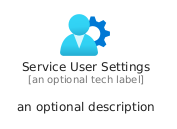

The diagram above was rendered by PlantUML. Its source (embedded in the PNG):
@startuml
' configures the library
!global $INCLUSION_MODE="local"
!global $LIB_BASE_LOCATION="../../.."

' loads the library's bootstrap
!include $LIB_BASE_LOCATION/bootstrap.puml

' loads the package bootstrap
include('azure/bootstrap')

' loads the Item which embeds the element ServiceUserSettings
include('azure/Item/Identity/ServiceUserSettings')

' renders the element
ServiceUserSettings('ServiceUserSettings', 'Service User Settings', 'an optional tech label', 'an optional description')
@enduml